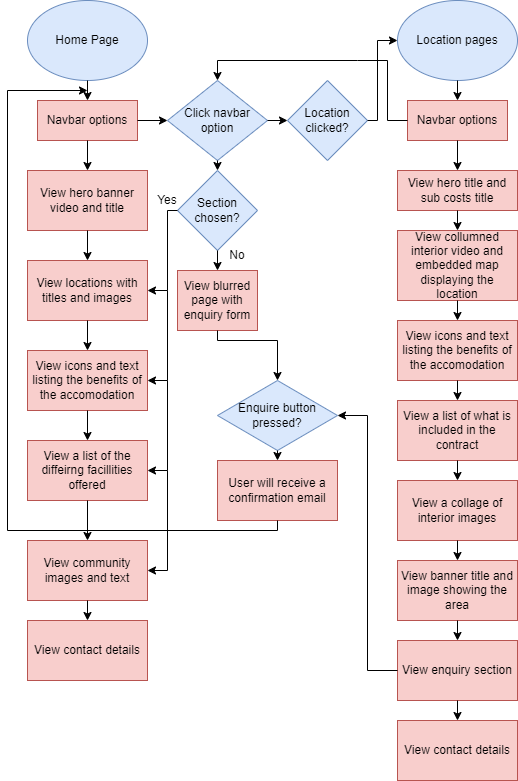

The diagram above was exported from draw.io. Its source (the exported page's mxGraphModel, read from the mxfile embedded in the PNG):
<mxGraphModel dx="1295" dy="818" grid="1" gridSize="10" guides="1" tooltips="1" connect="1" arrows="1" fold="1" page="1" pageScale="1" pageWidth="827" pageHeight="1169" math="0" shadow="0">
  <root>
    <mxCell id="0" />
    <mxCell id="1" parent="0" />
    <mxCell id="tpdMtoJBkC-zxD4P8rg3-1" value="Home Page" style="ellipse;whiteSpace=wrap;html=1;fillColor=#dae8fc;strokeColor=#6c8ebf;" vertex="1" parent="1">
      <mxGeometry x="40" y="20" width="120" height="80" as="geometry" />
    </mxCell>
    <mxCell id="tpdMtoJBkC-zxD4P8rg3-2" value="" style="endArrow=classic;html=1;rounded=0;exitX=0.5;exitY=1;exitDx=0;exitDy=0;" edge="1" parent="1" source="tpdMtoJBkC-zxD4P8rg3-1">
      <mxGeometry width="50" height="50" relative="1" as="geometry">
        <mxPoint x="390" y="140" as="sourcePoint" />
        <mxPoint x="100" y="120" as="targetPoint" />
      </mxGeometry>
    </mxCell>
    <mxCell id="tpdMtoJBkC-zxD4P8rg3-3" value="Navbar options" style="rounded=0;whiteSpace=wrap;html=1;fillColor=#f8cecc;strokeColor=#b85450;" vertex="1" parent="1">
      <mxGeometry x="50" y="120" width="100" height="40" as="geometry" />
    </mxCell>
    <mxCell id="tpdMtoJBkC-zxD4P8rg3-4" value="" style="endArrow=classic;html=1;rounded=0;exitX=0.5;exitY=1;exitDx=0;exitDy=0;" edge="1" parent="1" source="tpdMtoJBkC-zxD4P8rg3-3">
      <mxGeometry width="50" height="50" relative="1" as="geometry">
        <mxPoint x="390" y="220" as="sourcePoint" />
        <mxPoint x="100" y="190" as="targetPoint" />
      </mxGeometry>
    </mxCell>
    <mxCell id="tpdMtoJBkC-zxD4P8rg3-6" value="View hero banner video and title" style="rounded=0;whiteSpace=wrap;html=1;fillColor=#f8cecc;strokeColor=#b85450;" vertex="1" parent="1">
      <mxGeometry x="40" y="190" width="120" height="60" as="geometry" />
    </mxCell>
    <mxCell id="tpdMtoJBkC-zxD4P8rg3-7" value="View locations with titles and images" style="rounded=0;whiteSpace=wrap;html=1;fillColor=#f8cecc;strokeColor=#b85450;" vertex="1" parent="1">
      <mxGeometry x="40" y="280" width="120" height="60" as="geometry" />
    </mxCell>
    <mxCell id="tpdMtoJBkC-zxD4P8rg3-8" value="" style="endArrow=classic;html=1;rounded=0;exitX=0.5;exitY=1;exitDx=0;exitDy=0;" edge="1" parent="1" source="tpdMtoJBkC-zxD4P8rg3-6">
      <mxGeometry width="50" height="50" relative="1" as="geometry">
        <mxPoint x="390" y="310" as="sourcePoint" />
        <mxPoint x="100" y="280" as="targetPoint" />
      </mxGeometry>
    </mxCell>
    <mxCell id="tpdMtoJBkC-zxD4P8rg3-9" value="" style="endArrow=classic;html=1;rounded=0;exitX=0.5;exitY=1;exitDx=0;exitDy=0;" edge="1" parent="1" source="tpdMtoJBkC-zxD4P8rg3-7">
      <mxGeometry width="50" height="50" relative="1" as="geometry">
        <mxPoint x="390" y="310" as="sourcePoint" />
        <mxPoint x="100" y="370" as="targetPoint" />
      </mxGeometry>
    </mxCell>
    <mxCell id="tpdMtoJBkC-zxD4P8rg3-10" value="View icons and text listing the benefits of the accomodation" style="rounded=0;whiteSpace=wrap;html=1;fillColor=#f8cecc;strokeColor=#b85450;" vertex="1" parent="1">
      <mxGeometry x="40" y="370" width="120" height="60" as="geometry" />
    </mxCell>
    <mxCell id="tpdMtoJBkC-zxD4P8rg3-11" value="View a list of the diffeirng facillities offered" style="rounded=0;whiteSpace=wrap;html=1;fillColor=#f8cecc;strokeColor=#b85450;" vertex="1" parent="1">
      <mxGeometry x="40" y="460" width="120" height="60" as="geometry" />
    </mxCell>
    <mxCell id="tpdMtoJBkC-zxD4P8rg3-12" value="" style="endArrow=classic;html=1;rounded=0;exitX=0.5;exitY=1;exitDx=0;exitDy=0;" edge="1" parent="1" source="tpdMtoJBkC-zxD4P8rg3-10">
      <mxGeometry width="50" height="50" relative="1" as="geometry">
        <mxPoint x="390" y="460" as="sourcePoint" />
        <mxPoint x="100" y="460" as="targetPoint" />
      </mxGeometry>
    </mxCell>
    <mxCell id="tpdMtoJBkC-zxD4P8rg3-13" value="View community images and text" style="rounded=0;whiteSpace=wrap;html=1;fillColor=#f8cecc;strokeColor=#b85450;" vertex="1" parent="1">
      <mxGeometry x="40" y="560" width="120" height="60" as="geometry" />
    </mxCell>
    <mxCell id="tpdMtoJBkC-zxD4P8rg3-14" value="" style="endArrow=classic;html=1;rounded=0;exitX=0.5;exitY=1;exitDx=0;exitDy=0;entryX=0.5;entryY=0;entryDx=0;entryDy=0;" edge="1" parent="1" source="tpdMtoJBkC-zxD4P8rg3-11" target="tpdMtoJBkC-zxD4P8rg3-13">
      <mxGeometry width="50" height="50" relative="1" as="geometry">
        <mxPoint x="390" y="470" as="sourcePoint" />
        <mxPoint x="100" y="550" as="targetPoint" />
      </mxGeometry>
    </mxCell>
    <mxCell id="tpdMtoJBkC-zxD4P8rg3-15" value="View contact details" style="rounded=0;whiteSpace=wrap;html=1;fillColor=#f8cecc;strokeColor=#b85450;" vertex="1" parent="1">
      <mxGeometry x="40" y="640" width="120" height="60" as="geometry" />
    </mxCell>
    <mxCell id="tpdMtoJBkC-zxD4P8rg3-16" value="" style="endArrow=classic;html=1;rounded=0;exitX=0.5;exitY=1;exitDx=0;exitDy=0;entryX=0.5;entryY=0;entryDx=0;entryDy=0;" edge="1" parent="1" source="tpdMtoJBkC-zxD4P8rg3-13" target="tpdMtoJBkC-zxD4P8rg3-15">
      <mxGeometry width="50" height="50" relative="1" as="geometry">
        <mxPoint x="390" y="470" as="sourcePoint" />
        <mxPoint x="440" y="420" as="targetPoint" />
      </mxGeometry>
    </mxCell>
    <mxCell id="tpdMtoJBkC-zxD4P8rg3-17" value="" style="endArrow=classic;html=1;rounded=0;exitX=1;exitY=0.5;exitDx=0;exitDy=0;" edge="1" parent="1" source="tpdMtoJBkC-zxD4P8rg3-3">
      <mxGeometry width="50" height="50" relative="1" as="geometry">
        <mxPoint x="380" y="280" as="sourcePoint" />
        <mxPoint x="180" y="140" as="targetPoint" />
      </mxGeometry>
    </mxCell>
    <mxCell id="tpdMtoJBkC-zxD4P8rg3-19" value="Location pages" style="ellipse;whiteSpace=wrap;html=1;fillColor=#dae8fc;strokeColor=#6c8ebf;" vertex="1" parent="1">
      <mxGeometry x="410" y="20" width="120" height="80" as="geometry" />
    </mxCell>
    <mxCell id="tpdMtoJBkC-zxD4P8rg3-21" value="Click navbar option" style="rhombus;whiteSpace=wrap;html=1;fillColor=#dae8fc;strokeColor=#6c8ebf;" vertex="1" parent="1">
      <mxGeometry x="180" y="100" width="100" height="80" as="geometry" />
    </mxCell>
    <mxCell id="tpdMtoJBkC-zxD4P8rg3-22" value="" style="endArrow=classic;html=1;rounded=0;exitX=1;exitY=0.5;exitDx=0;exitDy=0;" edge="1" parent="1" source="tpdMtoJBkC-zxD4P8rg3-21" target="tpdMtoJBkC-zxD4P8rg3-23">
      <mxGeometry width="50" height="50" relative="1" as="geometry">
        <mxPoint x="440" y="210" as="sourcePoint" />
        <mxPoint x="230" y="210" as="targetPoint" />
      </mxGeometry>
    </mxCell>
    <mxCell id="tpdMtoJBkC-zxD4P8rg3-23" value="Location clicked?" style="rhombus;whiteSpace=wrap;html=1;fillColor=#dae8fc;strokeColor=#6c8ebf;" vertex="1" parent="1">
      <mxGeometry x="300" y="100" width="80" height="80" as="geometry" />
    </mxCell>
    <mxCell id="tpdMtoJBkC-zxD4P8rg3-25" value="" style="endArrow=classic;html=1;rounded=0;exitX=1;exitY=0.5;exitDx=0;exitDy=0;entryX=0;entryY=0.5;entryDx=0;entryDy=0;" edge="1" parent="1" source="tpdMtoJBkC-zxD4P8rg3-23" target="tpdMtoJBkC-zxD4P8rg3-19">
      <mxGeometry width="50" height="50" relative="1" as="geometry">
        <mxPoint x="440" y="210" as="sourcePoint" />
        <mxPoint x="490" y="160" as="targetPoint" />
        <Array as="points">
          <mxPoint x="390" y="140" />
          <mxPoint x="390" y="60" />
        </Array>
      </mxGeometry>
    </mxCell>
    <mxCell id="tpdMtoJBkC-zxD4P8rg3-29" value="" style="endArrow=classic;html=1;rounded=0;exitX=0.5;exitY=1;exitDx=0;exitDy=0;" edge="1" parent="1" source="tpdMtoJBkC-zxD4P8rg3-21" target="tpdMtoJBkC-zxD4P8rg3-30">
      <mxGeometry width="50" height="50" relative="1" as="geometry">
        <mxPoint x="440" y="220" as="sourcePoint" />
        <mxPoint x="230" y="210" as="targetPoint" />
      </mxGeometry>
    </mxCell>
    <mxCell id="tpdMtoJBkC-zxD4P8rg3-30" value="Section chosen?" style="rhombus;whiteSpace=wrap;html=1;fillColor=#dae8fc;strokeColor=#6c8ebf;" vertex="1" parent="1">
      <mxGeometry x="190" y="190" width="80" height="80" as="geometry" />
    </mxCell>
    <mxCell id="tpdMtoJBkC-zxD4P8rg3-31" value="" style="endArrow=classic;html=1;rounded=0;exitX=0;exitY=0.5;exitDx=0;exitDy=0;entryX=1;entryY=0.5;entryDx=0;entryDy=0;" edge="1" parent="1" source="tpdMtoJBkC-zxD4P8rg3-30" target="tpdMtoJBkC-zxD4P8rg3-7">
      <mxGeometry width="50" height="50" relative="1" as="geometry">
        <mxPoint x="440" y="220" as="sourcePoint" />
        <mxPoint x="490" y="170" as="targetPoint" />
        <Array as="points">
          <mxPoint x="180" y="230" />
          <mxPoint x="180" y="310" />
        </Array>
      </mxGeometry>
    </mxCell>
    <mxCell id="tpdMtoJBkC-zxD4P8rg3-32" value="" style="endArrow=classic;html=1;rounded=0;entryX=1;entryY=0.5;entryDx=0;entryDy=0;" edge="1" parent="1" target="tpdMtoJBkC-zxD4P8rg3-10">
      <mxGeometry width="50" height="50" relative="1" as="geometry">
        <mxPoint x="180" y="310" as="sourcePoint" />
        <mxPoint x="490" y="170" as="targetPoint" />
        <Array as="points">
          <mxPoint x="180" y="400" />
        </Array>
      </mxGeometry>
    </mxCell>
    <mxCell id="tpdMtoJBkC-zxD4P8rg3-33" value="" style="endArrow=classic;html=1;rounded=0;entryX=1;entryY=0.5;entryDx=0;entryDy=0;" edge="1" parent="1">
      <mxGeometry width="50" height="50" relative="1" as="geometry">
        <mxPoint x="180" y="400" as="sourcePoint" />
        <mxPoint x="160" y="490" as="targetPoint" />
        <Array as="points">
          <mxPoint x="180" y="490" />
        </Array>
      </mxGeometry>
    </mxCell>
    <mxCell id="tpdMtoJBkC-zxD4P8rg3-34" value="" style="endArrow=classic;html=1;rounded=0;entryX=1;entryY=0.5;entryDx=0;entryDy=0;" edge="1" parent="1" target="tpdMtoJBkC-zxD4P8rg3-13">
      <mxGeometry width="50" height="50" relative="1" as="geometry">
        <mxPoint x="180" y="490" as="sourcePoint" />
        <mxPoint x="160" y="580" as="targetPoint" />
        <Array as="points">
          <mxPoint x="180" y="590" />
        </Array>
      </mxGeometry>
    </mxCell>
    <mxCell id="tpdMtoJBkC-zxD4P8rg3-35" value="Yes" style="text;html=1;strokeColor=none;fillColor=none;align=center;verticalAlign=middle;whiteSpace=wrap;rounded=0;" vertex="1" parent="1">
      <mxGeometry x="170" y="215" width="20" height="10" as="geometry" />
    </mxCell>
    <mxCell id="tpdMtoJBkC-zxD4P8rg3-37" value="" style="endArrow=classic;html=1;rounded=0;exitX=0.5;exitY=1;exitDx=0;exitDy=0;" edge="1" parent="1" source="tpdMtoJBkC-zxD4P8rg3-30">
      <mxGeometry width="50" height="50" relative="1" as="geometry">
        <mxPoint x="320" y="310" as="sourcePoint" />
        <mxPoint x="230" y="290" as="targetPoint" />
      </mxGeometry>
    </mxCell>
    <mxCell id="tpdMtoJBkC-zxD4P8rg3-38" value="No" style="text;html=1;strokeColor=none;fillColor=none;align=center;verticalAlign=middle;whiteSpace=wrap;rounded=0;" vertex="1" parent="1">
      <mxGeometry x="240" y="270" width="20" height="10" as="geometry" />
    </mxCell>
    <mxCell id="tpdMtoJBkC-zxD4P8rg3-39" value="View blurred page with enquiry form" style="rounded=0;whiteSpace=wrap;html=1;fillColor=#f8cecc;strokeColor=#b85450;" vertex="1" parent="1">
      <mxGeometry x="190" y="290" width="80" height="60" as="geometry" />
    </mxCell>
    <mxCell id="tpdMtoJBkC-zxD4P8rg3-41" value="" style="endArrow=classic;html=1;rounded=0;exitX=0.5;exitY=1;exitDx=0;exitDy=0;" edge="1" parent="1" source="tpdMtoJBkC-zxD4P8rg3-19">
      <mxGeometry width="50" height="50" relative="1" as="geometry">
        <mxPoint x="360" y="220" as="sourcePoint" />
        <mxPoint x="470" y="120" as="targetPoint" />
      </mxGeometry>
    </mxCell>
    <mxCell id="tpdMtoJBkC-zxD4P8rg3-42" value="Navbar options" style="rounded=0;whiteSpace=wrap;html=1;fillColor=#f8cecc;strokeColor=#b85450;" vertex="1" parent="1">
      <mxGeometry x="420" y="120" width="100" height="40" as="geometry" />
    </mxCell>
    <mxCell id="tpdMtoJBkC-zxD4P8rg3-43" value="" style="endArrow=classic;html=1;rounded=0;exitX=0;exitY=0.5;exitDx=0;exitDy=0;entryX=0.5;entryY=0;entryDx=0;entryDy=0;" edge="1" parent="1" source="tpdMtoJBkC-zxD4P8rg3-42" target="tpdMtoJBkC-zxD4P8rg3-21">
      <mxGeometry width="50" height="50" relative="1" as="geometry">
        <mxPoint x="360" y="220" as="sourcePoint" />
        <mxPoint x="410" y="170" as="targetPoint" />
        <Array as="points">
          <mxPoint x="400" y="140" />
          <mxPoint x="400" y="80" />
          <mxPoint x="370" y="80" />
          <mxPoint x="230" y="80" />
        </Array>
      </mxGeometry>
    </mxCell>
    <mxCell id="tpdMtoJBkC-zxD4P8rg3-44" value="View hero title and sub costs title" style="rounded=0;whiteSpace=wrap;html=1;fillColor=#f8cecc;strokeColor=#b85450;" vertex="1" parent="1">
      <mxGeometry x="410" y="190" width="120" height="40" as="geometry" />
    </mxCell>
    <mxCell id="tpdMtoJBkC-zxD4P8rg3-45" value="" style="endArrow=classic;html=1;rounded=0;exitX=0.5;exitY=1;exitDx=0;exitDy=0;entryX=0.5;entryY=0;entryDx=0;entryDy=0;" edge="1" parent="1" source="tpdMtoJBkC-zxD4P8rg3-42" target="tpdMtoJBkC-zxD4P8rg3-44">
      <mxGeometry width="50" height="50" relative="1" as="geometry">
        <mxPoint x="360" y="250" as="sourcePoint" />
        <mxPoint x="410" y="200" as="targetPoint" />
      </mxGeometry>
    </mxCell>
    <mxCell id="tpdMtoJBkC-zxD4P8rg3-46" value="" style="endArrow=classic;html=1;rounded=0;exitX=0.5;exitY=1;exitDx=0;exitDy=0;" edge="1" parent="1" source="tpdMtoJBkC-zxD4P8rg3-44">
      <mxGeometry width="50" height="50" relative="1" as="geometry">
        <mxPoint x="470" y="350" as="sourcePoint" />
        <mxPoint x="470" y="250" as="targetPoint" />
      </mxGeometry>
    </mxCell>
    <mxCell id="tpdMtoJBkC-zxD4P8rg3-47" value="View collumned interior video and embedded map displaying the location" style="rounded=0;whiteSpace=wrap;html=1;fillColor=#f8cecc;strokeColor=#b85450;" vertex="1" parent="1">
      <mxGeometry x="410" y="250" width="120" height="70" as="geometry" />
    </mxCell>
    <mxCell id="tpdMtoJBkC-zxD4P8rg3-48" value="" style="endArrow=classic;html=1;rounded=0;exitX=0.5;exitY=1;exitDx=0;exitDy=0;" edge="1" parent="1" source="tpdMtoJBkC-zxD4P8rg3-47">
      <mxGeometry width="50" height="50" relative="1" as="geometry">
        <mxPoint x="580" y="390" as="sourcePoint" />
        <mxPoint x="470" y="340" as="targetPoint" />
      </mxGeometry>
    </mxCell>
    <mxCell id="tpdMtoJBkC-zxD4P8rg3-49" value="View icons and text listing the benefits of the accomodation" style="rounded=0;whiteSpace=wrap;html=1;fillColor=#f8cecc;strokeColor=#b85450;" vertex="1" parent="1">
      <mxGeometry x="410" y="340" width="120" height="60" as="geometry" />
    </mxCell>
    <mxCell id="tpdMtoJBkC-zxD4P8rg3-50" value="View a list of what is included in the contract" style="rounded=0;whiteSpace=wrap;html=1;fillColor=#f8cecc;strokeColor=#b85450;" vertex="1" parent="1">
      <mxGeometry x="410" y="420" width="120" height="60" as="geometry" />
    </mxCell>
    <mxCell id="tpdMtoJBkC-zxD4P8rg3-51" value="" style="endArrow=classic;html=1;rounded=0;exitX=0.5;exitY=1;exitDx=0;exitDy=0;entryX=0.5;entryY=0;entryDx=0;entryDy=0;" edge="1" parent="1" source="tpdMtoJBkC-zxD4P8rg3-49" target="tpdMtoJBkC-zxD4P8rg3-50">
      <mxGeometry width="50" height="50" relative="1" as="geometry">
        <mxPoint x="480" y="340" as="sourcePoint" />
        <mxPoint x="530" y="290" as="targetPoint" />
      </mxGeometry>
    </mxCell>
    <mxCell id="tpdMtoJBkC-zxD4P8rg3-52" value="View a collage of interior images" style="rounded=0;whiteSpace=wrap;html=1;fillColor=#f8cecc;strokeColor=#b85450;" vertex="1" parent="1">
      <mxGeometry x="410" y="500" width="120" height="60" as="geometry" />
    </mxCell>
    <mxCell id="tpdMtoJBkC-zxD4P8rg3-53" value="" style="endArrow=classic;html=1;rounded=0;exitX=0.5;exitY=1;exitDx=0;exitDy=0;" edge="1" parent="1" source="tpdMtoJBkC-zxD4P8rg3-50">
      <mxGeometry width="50" height="50" relative="1" as="geometry">
        <mxPoint x="480" y="430" as="sourcePoint" />
        <mxPoint x="470" y="500" as="targetPoint" />
      </mxGeometry>
    </mxCell>
    <mxCell id="tpdMtoJBkC-zxD4P8rg3-54" value="View banner title and image showing the area" style="rounded=0;whiteSpace=wrap;html=1;fillColor=#f8cecc;strokeColor=#b85450;" vertex="1" parent="1">
      <mxGeometry x="410" y="580" width="120" height="60" as="geometry" />
    </mxCell>
    <mxCell id="tpdMtoJBkC-zxD4P8rg3-55" value="" style="endArrow=classic;html=1;rounded=0;exitX=0.5;exitY=1;exitDx=0;exitDy=0;entryX=0.5;entryY=0;entryDx=0;entryDy=0;" edge="1" parent="1" source="tpdMtoJBkC-zxD4P8rg3-52" target="tpdMtoJBkC-zxD4P8rg3-54">
      <mxGeometry width="50" height="50" relative="1" as="geometry">
        <mxPoint x="480" y="480" as="sourcePoint" />
        <mxPoint x="530" y="430" as="targetPoint" />
      </mxGeometry>
    </mxCell>
    <mxCell id="tpdMtoJBkC-zxD4P8rg3-56" value="View enquiry section" style="rounded=0;whiteSpace=wrap;html=1;fillColor=#f8cecc;strokeColor=#b85450;" vertex="1" parent="1">
      <mxGeometry x="410" y="660" width="120" height="60" as="geometry" />
    </mxCell>
    <mxCell id="tpdMtoJBkC-zxD4P8rg3-57" value="" style="endArrow=classic;html=1;rounded=0;exitX=0.5;exitY=1;exitDx=0;exitDy=0;" edge="1" parent="1" source="tpdMtoJBkC-zxD4P8rg3-54">
      <mxGeometry width="50" height="50" relative="1" as="geometry">
        <mxPoint x="470" y="590" as="sourcePoint" />
        <mxPoint x="470" y="660" as="targetPoint" />
      </mxGeometry>
    </mxCell>
    <mxCell id="tpdMtoJBkC-zxD4P8rg3-58" value="View contact details" style="rounded=0;whiteSpace=wrap;html=1;fillColor=#f8cecc;strokeColor=#b85450;" vertex="1" parent="1">
      <mxGeometry x="410" y="740" width="120" height="60" as="geometry" />
    </mxCell>
    <mxCell id="tpdMtoJBkC-zxD4P8rg3-59" value="" style="endArrow=classic;html=1;rounded=0;exitX=0.5;exitY=1;exitDx=0;exitDy=0;entryX=0.5;entryY=0;entryDx=0;entryDy=0;" edge="1" parent="1" source="tpdMtoJBkC-zxD4P8rg3-56" target="tpdMtoJBkC-zxD4P8rg3-58">
      <mxGeometry width="50" height="50" relative="1" as="geometry">
        <mxPoint x="470" y="640" as="sourcePoint" />
        <mxPoint x="520" y="590" as="targetPoint" />
      </mxGeometry>
    </mxCell>
    <mxCell id="tpdMtoJBkC-zxD4P8rg3-61" value="" style="endArrow=classic;html=1;rounded=0;exitX=0;exitY=0.5;exitDx=0;exitDy=0;entryX=1;entryY=0.5;entryDx=0;entryDy=0;" edge="1" parent="1" source="tpdMtoJBkC-zxD4P8rg3-56" target="tpdMtoJBkC-zxD4P8rg3-63">
      <mxGeometry width="50" height="50" relative="1" as="geometry">
        <mxPoint x="470" y="640" as="sourcePoint" />
        <mxPoint x="330" y="407.037037037037" as="targetPoint" />
        <Array as="points">
          <mxPoint x="380" y="690" />
          <mxPoint x="380" y="435" />
        </Array>
      </mxGeometry>
    </mxCell>
    <mxCell id="tpdMtoJBkC-zxD4P8rg3-63" value="Enquire button pressed?" style="rhombus;whiteSpace=wrap;html=1;fillColor=#dae8fc;strokeColor=#6c8ebf;" vertex="1" parent="1">
      <mxGeometry x="230" y="400" width="120" height="70" as="geometry" />
    </mxCell>
    <mxCell id="tpdMtoJBkC-zxD4P8rg3-64" value="" style="endArrow=classic;html=1;rounded=0;entryX=0.5;entryY=0;entryDx=0;entryDy=0;exitX=0.5;exitY=1;exitDx=0;exitDy=0;" edge="1" parent="1" source="tpdMtoJBkC-zxD4P8rg3-39" target="tpdMtoJBkC-zxD4P8rg3-63">
      <mxGeometry width="50" height="50" relative="1" as="geometry">
        <mxPoint x="230" y="360" as="sourcePoint" />
        <mxPoint x="520" y="370" as="targetPoint" />
        <Array as="points">
          <mxPoint x="230" y="360" />
          <mxPoint x="290" y="360" />
        </Array>
      </mxGeometry>
    </mxCell>
    <mxCell id="tpdMtoJBkC-zxD4P8rg3-65" value="" style="endArrow=classic;html=1;rounded=0;exitX=0.5;exitY=1;exitDx=0;exitDy=0;" edge="1" parent="1" source="tpdMtoJBkC-zxD4P8rg3-63" target="tpdMtoJBkC-zxD4P8rg3-66">
      <mxGeometry width="50" height="50" relative="1" as="geometry">
        <mxPoint x="470" y="480" as="sourcePoint" />
        <mxPoint x="290" y="500" as="targetPoint" />
      </mxGeometry>
    </mxCell>
    <mxCell id="tpdMtoJBkC-zxD4P8rg3-66" value="User will receive a confirmation email" style="rounded=0;whiteSpace=wrap;html=1;fillColor=#f8cecc;strokeColor=#b85450;" vertex="1" parent="1">
      <mxGeometry x="230" y="480" width="120" height="60" as="geometry" />
    </mxCell>
    <mxCell id="tpdMtoJBkC-zxD4P8rg3-67" value="" style="endArrow=classic;html=1;rounded=0;exitX=0.5;exitY=1;exitDx=0;exitDy=0;" edge="1" parent="1" source="tpdMtoJBkC-zxD4P8rg3-66">
      <mxGeometry width="50" height="50" relative="1" as="geometry">
        <mxPoint x="470" y="480" as="sourcePoint" />
        <mxPoint x="100" y="110" as="targetPoint" />
        <Array as="points">
          <mxPoint x="290" y="550" />
          <mxPoint x="20" y="550" />
          <mxPoint x="20" y="110" />
        </Array>
      </mxGeometry>
    </mxCell>
  </root>
</mxGraphModel>